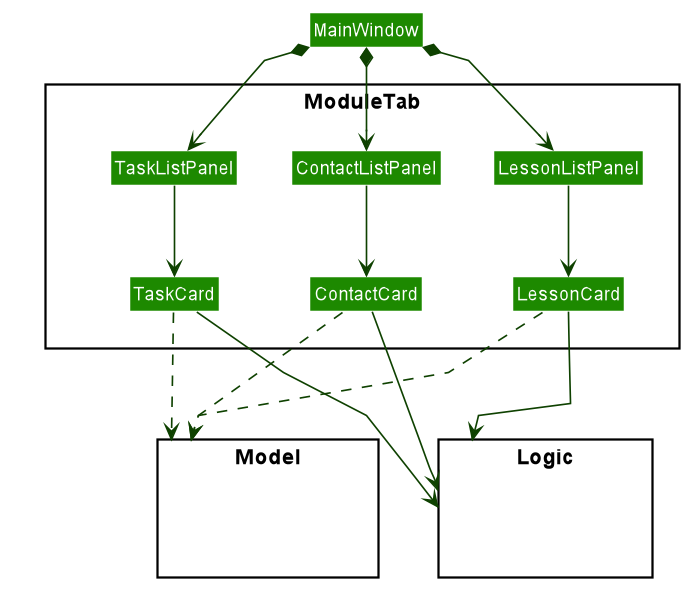

The diagram above was rendered by PlantUML. Its source (embedded in the PNG):
@startuml








skinparam BackgroundColor #FFFFFFF

skinparam Shadowing false

skinparam Class {
    FontColor #FFFFFF
    BorderThickness 1
    BorderColor #FFFFFF
    StereotypeFontColor #FFFFFF
    FontName Arial
    AttributeFontColor #FFFFFF
    AttributeIconSize 0
}

skinparam Actor {
    BorderColor #000000
    Color #000000
    FontName Arial
}

skinparam Sequence {
    MessageAlign center
    BoxFontSize 15
    BoxPadding 0
    BoxFontColor #FFFFFF
    FontName Arial
}

skinparam Participant {
    FontColor #FFFFFFF
    Padding 20
}

skinparam MinClassWidth 50
skinparam ParticipantPadding 10
skinparam Shadowing false
skinparam DefaultTextAlignment center
skinparam packageStyle Rectangle

hide footbox
hide members
hide circle
skinparam arrowThickness 1.1
skinparam arrowColor #0E4100
skinparam classBackgroundColor #1D8900
skinparam linetype polyline

package ModuleTab <<Rectangle>>{

Class TaskListPanel
Class TaskCard
Class LessonListPanel
Class LessonCard
Class ContactListPanel
Class ContactCard

}

package Model <<Rectangle>> {
Class HiddenModel #FFFFFF
}

package Logic <<Rectangle>> {
Class HiddenLogic #FFFFFF
}

Class HiddenOutside #FFFFFF

MainWindow *--> TaskListPanel
MainWindow *--> LessonListPanel
MainWindow *--> ContactListPanel

TaskListPanel --> TaskCard
LessonListPanel --> LessonCard
ContactListPanel --> ContactCard


TaskCard ..> Model
LessonCard ..> Model
ContactCard ..> Model


TaskCard ---> Logic
LessonCard --> Logic
ContactCard -> Logic

ModuleTab -[hidden]left- Logic
ModuleTab -[hidden]left- Model
Logic --[hidden]left-- Model


@enduml